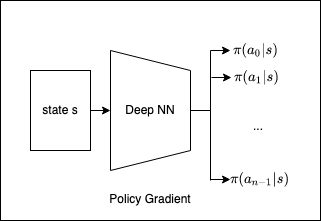

The diagram above was exported from draw.io. Its source (the exported page's mxGraphModel, read from the mxfile embedded in the PNG):
<mxGraphModel dx="528" dy="461" grid="1" gridSize="10" guides="1" tooltips="1" connect="1" arrows="1" fold="1" page="1" pageScale="1" pageWidth="850" pageHeight="1100" math="1" shadow="0">
  <root>
    <mxCell id="0" />
    <mxCell id="1" parent="0" />
    <mxCell id="IwW6DxBssgw1BFRA9Eeq-1" value="" style="rounded=0;whiteSpace=wrap;html=1;" vertex="1" parent="1">
      <mxGeometry x="30" y="120" width="320" height="220" as="geometry" />
    </mxCell>
    <mxCell id="IwW6DxBssgw1BFRA9Eeq-4" style="edgeStyle=orthogonalEdgeStyle;rounded=0;orthogonalLoop=1;jettySize=auto;html=1;exitX=1;exitY=0.5;exitDx=0;exitDy=0;entryX=0.5;entryY=1;entryDx=0;entryDy=0;" edge="1" parent="1" source="IwW6DxBssgw1BFRA9Eeq-2" target="IwW6DxBssgw1BFRA9Eeq-3">
      <mxGeometry relative="1" as="geometry" />
    </mxCell>
    <mxCell id="IwW6DxBssgw1BFRA9Eeq-2" value="state s" style="rounded=0;whiteSpace=wrap;html=1;" vertex="1" parent="1">
      <mxGeometry x="60" y="190" width="60" height="80" as="geometry" />
    </mxCell>
    <mxCell id="IwW6DxBssgw1BFRA9Eeq-3" value="Deep NN" style="shape=trapezoid;perimeter=trapezoidPerimeter;whiteSpace=wrap;html=1;fixedSize=1;direction=south;" vertex="1" parent="1">
      <mxGeometry x="140" y="170" width="80" height="120" as="geometry" />
    </mxCell>
    <mxCell id="IwW6DxBssgw1BFRA9Eeq-10" value="" style="endArrow=none;html=1;" edge="1" parent="1">
      <mxGeometry width="50" height="50" relative="1" as="geometry">
        <mxPoint x="240" y="300" as="sourcePoint" />
        <mxPoint x="240" y="170" as="targetPoint" />
      </mxGeometry>
    </mxCell>
    <mxCell id="IwW6DxBssgw1BFRA9Eeq-11" value="" style="endArrow=none;html=1;exitX=0.5;exitY=0;exitDx=0;exitDy=0;" edge="1" parent="1" source="IwW6DxBssgw1BFRA9Eeq-3">
      <mxGeometry width="50" height="50" relative="1" as="geometry">
        <mxPoint x="260" y="270" as="sourcePoint" />
        <mxPoint x="240" y="230" as="targetPoint" />
      </mxGeometry>
    </mxCell>
    <mxCell id="IwW6DxBssgw1BFRA9Eeq-12" value="" style="endArrow=classic;html=1;" edge="1" parent="1">
      <mxGeometry width="50" height="50" relative="1" as="geometry">
        <mxPoint x="240" y="170" as="sourcePoint" />
        <mxPoint x="260" y="170" as="targetPoint" />
      </mxGeometry>
    </mxCell>
    <mxCell id="IwW6DxBssgw1BFRA9Eeq-13" value="&lt;div&gt;$$\pi(a_0 \vert s)$$&lt;/div&gt;" style="text;html=1;strokeColor=none;fillColor=none;align=center;verticalAlign=middle;whiteSpace=wrap;rounded=0;" vertex="1" parent="1">
      <mxGeometry x="260" y="160" width="50" height="20" as="geometry" />
    </mxCell>
    <mxCell id="IwW6DxBssgw1BFRA9Eeq-14" value="&lt;div&gt;$$\pi(a_1 \vert s)$$&lt;/div&gt;" style="text;html=1;strokeColor=none;fillColor=none;align=center;verticalAlign=middle;whiteSpace=wrap;rounded=0;" vertex="1" parent="1">
      <mxGeometry x="261" y="187" width="50" height="20" as="geometry" />
    </mxCell>
    <mxCell id="IwW6DxBssgw1BFRA9Eeq-15" value="&lt;div&gt;$$\pi(a_{n-1} \vert s)$$&lt;/div&gt;" style="text;html=1;strokeColor=none;fillColor=none;align=center;verticalAlign=middle;whiteSpace=wrap;rounded=0;" vertex="1" parent="1">
      <mxGeometry x="265" y="289" width="50" height="20" as="geometry" />
    </mxCell>
    <mxCell id="IwW6DxBssgw1BFRA9Eeq-16" value="&lt;div&gt;...&lt;/div&gt;" style="text;html=1;strokeColor=none;fillColor=none;align=center;verticalAlign=middle;whiteSpace=wrap;rounded=0;" vertex="1" parent="1">
      <mxGeometry x="263" y="236" width="50" height="20" as="geometry" />
    </mxCell>
    <mxCell id="IwW6DxBssgw1BFRA9Eeq-17" value="" style="endArrow=classic;html=1;" edge="1" parent="1">
      <mxGeometry width="50" height="50" relative="1" as="geometry">
        <mxPoint x="241" y="197" as="sourcePoint" />
        <mxPoint x="261" y="197" as="targetPoint" />
      </mxGeometry>
    </mxCell>
    <mxCell id="IwW6DxBssgw1BFRA9Eeq-18" value="" style="endArrow=classic;html=1;" edge="1" parent="1">
      <mxGeometry width="50" height="50" relative="1" as="geometry">
        <mxPoint x="240" y="299" as="sourcePoint" />
        <mxPoint x="260" y="299" as="targetPoint" />
      </mxGeometry>
    </mxCell>
    <mxCell id="IwW6DxBssgw1BFRA9Eeq-19" value="Policy Gradient" style="text;html=1;strokeColor=none;fillColor=none;align=center;verticalAlign=middle;whiteSpace=wrap;rounded=0;" vertex="1" parent="1">
      <mxGeometry x="80" y="309" width="200" height="20" as="geometry" />
    </mxCell>
  </root>
</mxGraphModel>